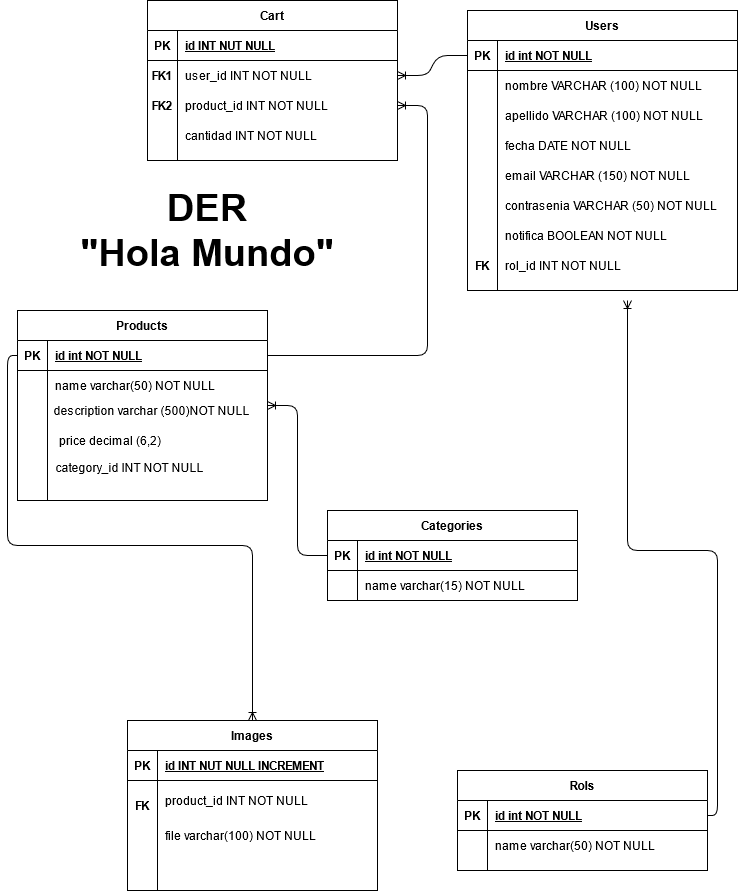

The diagram above was exported from draw.io. Its source (the exported page's mxGraphModel, read from the mxfile embedded in the PNG):
<mxGraphModel dx="868" dy="440" grid="1" gridSize="10" guides="1" tooltips="1" connect="1" arrows="1" fold="1" page="1" pageScale="1" pageWidth="850" pageHeight="1100" math="0" shadow="0" extFonts="Permanent Marker^https://fonts.googleapis.com/css?family=Permanent+Marker">
  <root>
    <mxCell id="0" />
    <mxCell id="1" parent="0" />
    <mxCell id="hUDlSKR7JtssB9sgIbqE-16" value="Rols" style="shape=table;startSize=30;container=1;collapsible=1;childLayout=tableLayout;fixedRows=1;rowLines=0;fontStyle=1;align=center;resizeLast=1;" parent="1" vertex="1">
      <mxGeometry x="500" y="820" width="250" height="100" as="geometry" />
    </mxCell>
    <mxCell id="hUDlSKR7JtssB9sgIbqE-17" value="" style="shape=partialRectangle;collapsible=0;dropTarget=0;pointerEvents=0;fillColor=none;points=[[0,0.5],[1,0.5]];portConstraint=eastwest;top=0;left=0;right=0;bottom=1;" parent="hUDlSKR7JtssB9sgIbqE-16" vertex="1">
      <mxGeometry y="30" width="250" height="30" as="geometry" />
    </mxCell>
    <mxCell id="hUDlSKR7JtssB9sgIbqE-18" value="PK" style="shape=partialRectangle;overflow=hidden;connectable=0;fillColor=none;top=0;left=0;bottom=0;right=0;fontStyle=1;" parent="hUDlSKR7JtssB9sgIbqE-17" vertex="1">
      <mxGeometry width="30" height="30" as="geometry" />
    </mxCell>
    <mxCell id="hUDlSKR7JtssB9sgIbqE-19" value="id int NOT NULL " style="shape=partialRectangle;overflow=hidden;connectable=0;fillColor=none;top=0;left=0;bottom=0;right=0;align=left;spacingLeft=6;fontStyle=5;" parent="hUDlSKR7JtssB9sgIbqE-17" vertex="1">
      <mxGeometry x="30" width="220" height="30" as="geometry" />
    </mxCell>
    <mxCell id="hUDlSKR7JtssB9sgIbqE-20" value="" style="shape=partialRectangle;collapsible=0;dropTarget=0;pointerEvents=0;fillColor=none;points=[[0,0.5],[1,0.5]];portConstraint=eastwest;top=0;left=0;right=0;bottom=0;" parent="hUDlSKR7JtssB9sgIbqE-16" vertex="1">
      <mxGeometry y="60" width="250" height="30" as="geometry" />
    </mxCell>
    <mxCell id="hUDlSKR7JtssB9sgIbqE-21" value="" style="shape=partialRectangle;overflow=hidden;connectable=0;fillColor=none;top=0;left=0;bottom=0;right=0;" parent="hUDlSKR7JtssB9sgIbqE-20" vertex="1">
      <mxGeometry width="30" height="30" as="geometry" />
    </mxCell>
    <mxCell id="hUDlSKR7JtssB9sgIbqE-22" value="name varchar(50) NOT NULL" style="shape=partialRectangle;overflow=hidden;connectable=0;fillColor=none;top=0;left=0;bottom=0;right=0;align=left;spacingLeft=6;" parent="hUDlSKR7JtssB9sgIbqE-20" vertex="1">
      <mxGeometry x="30" width="220" height="30" as="geometry" />
    </mxCell>
    <mxCell id="lByAkGF05kE6l1vEtyMZ-22" value="" style="endArrow=none;html=1;" parent="1" edge="1">
      <mxGeometry width="50" height="50" relative="1" as="geometry">
        <mxPoint x="350" y="570" as="sourcePoint" />
        <mxPoint x="350" y="570" as="targetPoint" />
      </mxGeometry>
    </mxCell>
    <mxCell id="NQRxKnxW27TJUV4ZFzK--1" value="" style="group" parent="1" connectable="0" vertex="1">
      <mxGeometry x="190" y="50" width="250" height="160" as="geometry" />
    </mxCell>
    <mxCell id="hUDlSKR7JtssB9sgIbqE-23" value="Cart" style="shape=table;startSize=30;container=1;collapsible=1;childLayout=tableLayout;fixedRows=1;rowLines=0;fontStyle=1;align=center;resizeLast=1;" parent="NQRxKnxW27TJUV4ZFzK--1" vertex="1">
      <mxGeometry width="250" height="160" as="geometry" />
    </mxCell>
    <mxCell id="hUDlSKR7JtssB9sgIbqE-24" value="" style="shape=partialRectangle;collapsible=0;dropTarget=0;pointerEvents=0;fillColor=none;top=0;left=0;bottom=1;right=0;points=[[0,0.5],[1,0.5]];portConstraint=eastwest;" parent="hUDlSKR7JtssB9sgIbqE-23" vertex="1">
      <mxGeometry y="30" width="250" height="30" as="geometry" />
    </mxCell>
    <mxCell id="hUDlSKR7JtssB9sgIbqE-25" value="PK" style="shape=partialRectangle;connectable=0;fillColor=none;top=0;left=0;bottom=0;right=0;fontStyle=1;overflow=hidden;" parent="hUDlSKR7JtssB9sgIbqE-24" vertex="1">
      <mxGeometry width="30" height="30" as="geometry" />
    </mxCell>
    <mxCell id="hUDlSKR7JtssB9sgIbqE-26" value="id INT NUT NULL" style="shape=partialRectangle;connectable=0;fillColor=none;top=0;left=0;bottom=0;right=0;align=left;spacingLeft=6;fontStyle=5;overflow=hidden;" parent="hUDlSKR7JtssB9sgIbqE-24" vertex="1">
      <mxGeometry x="30" width="220" height="30" as="geometry" />
    </mxCell>
    <mxCell id="hUDlSKR7JtssB9sgIbqE-27" value="" style="shape=partialRectangle;collapsible=0;dropTarget=0;pointerEvents=0;fillColor=none;top=0;left=0;bottom=0;right=0;points=[[0,0.5],[1,0.5]];portConstraint=eastwest;" parent="hUDlSKR7JtssB9sgIbqE-23" vertex="1">
      <mxGeometry y="60" width="250" height="30" as="geometry" />
    </mxCell>
    <mxCell id="hUDlSKR7JtssB9sgIbqE-28" value="" style="shape=partialRectangle;connectable=0;fillColor=none;top=0;left=0;bottom=0;right=0;editable=1;overflow=hidden;" parent="hUDlSKR7JtssB9sgIbqE-27" vertex="1">
      <mxGeometry width="30" height="30" as="geometry" />
    </mxCell>
    <mxCell id="hUDlSKR7JtssB9sgIbqE-29" value="user_id INT NOT NULL" style="shape=partialRectangle;connectable=0;fillColor=none;top=0;left=0;bottom=0;right=0;align=left;spacingLeft=6;overflow=hidden;" parent="hUDlSKR7JtssB9sgIbqE-27" vertex="1">
      <mxGeometry x="30" width="220" height="30" as="geometry" />
    </mxCell>
    <mxCell id="hUDlSKR7JtssB9sgIbqE-30" value="" style="shape=partialRectangle;collapsible=0;dropTarget=0;pointerEvents=0;fillColor=none;top=0;left=0;bottom=0;right=0;points=[[0,0.5],[1,0.5]];portConstraint=eastwest;" parent="hUDlSKR7JtssB9sgIbqE-23" vertex="1">
      <mxGeometry y="90" width="250" height="30" as="geometry" />
    </mxCell>
    <mxCell id="hUDlSKR7JtssB9sgIbqE-31" value="" style="shape=partialRectangle;connectable=0;fillColor=none;top=0;left=0;bottom=0;right=0;editable=1;overflow=hidden;" parent="hUDlSKR7JtssB9sgIbqE-30" vertex="1">
      <mxGeometry width="30" height="30" as="geometry" />
    </mxCell>
    <mxCell id="hUDlSKR7JtssB9sgIbqE-32" value="product_id INT NOT NULL" style="shape=partialRectangle;connectable=0;fillColor=none;top=0;left=0;bottom=0;right=0;align=left;spacingLeft=6;overflow=hidden;" parent="hUDlSKR7JtssB9sgIbqE-30" vertex="1">
      <mxGeometry x="30" width="220" height="30" as="geometry" />
    </mxCell>
    <mxCell id="hUDlSKR7JtssB9sgIbqE-36" value="FK1" style="shape=partialRectangle;connectable=0;fillColor=none;top=0;left=0;bottom=0;right=0;fontStyle=1;overflow=hidden;" parent="NQRxKnxW27TJUV4ZFzK--1" vertex="1">
      <mxGeometry y="60" width="30" height="30" as="geometry" />
    </mxCell>
    <mxCell id="hUDlSKR7JtssB9sgIbqE-37" value="FK2" style="shape=partialRectangle;connectable=0;fillColor=none;top=0;left=0;bottom=0;right=0;fontStyle=1;overflow=hidden;" parent="NQRxKnxW27TJUV4ZFzK--1" vertex="1">
      <mxGeometry y="90" width="30" height="30" as="geometry" />
    </mxCell>
    <mxCell id="hUDlSKR7JtssB9sgIbqE-38" value="cantidad INT NOT NULL" style="shape=partialRectangle;connectable=0;fillColor=none;top=0;left=0;bottom=0;right=0;align=left;spacingLeft=6;overflow=hidden;" parent="NQRxKnxW27TJUV4ZFzK--1" vertex="1">
      <mxGeometry x="30" y="120" width="220" height="30" as="geometry" />
    </mxCell>
    <mxCell id="NQRxKnxW27TJUV4ZFzK--5" value="" style="group" parent="1" connectable="0" vertex="1">
      <mxGeometry x="510" y="60" width="270" height="280" as="geometry" />
    </mxCell>
    <mxCell id="r2eBvrDpdCf5yrsMjCdE-1" value="Users" style="shape=table;startSize=30;container=1;collapsible=1;childLayout=tableLayout;fixedRows=1;rowLines=0;fontStyle=1;align=center;resizeLast=1;" parent="NQRxKnxW27TJUV4ZFzK--5" vertex="1">
      <mxGeometry width="270" height="280" as="geometry" />
    </mxCell>
    <mxCell id="r2eBvrDpdCf5yrsMjCdE-2" value="" style="shape=partialRectangle;collapsible=0;dropTarget=0;pointerEvents=0;fillColor=none;top=0;left=0;bottom=1;right=0;points=[[0,0.5],[1,0.5]];portConstraint=eastwest;" parent="r2eBvrDpdCf5yrsMjCdE-1" vertex="1">
      <mxGeometry y="30" width="270" height="30" as="geometry" />
    </mxCell>
    <mxCell id="r2eBvrDpdCf5yrsMjCdE-3" value="PK" style="shape=partialRectangle;connectable=0;fillColor=none;top=0;left=0;bottom=0;right=0;fontStyle=1;overflow=hidden;" parent="r2eBvrDpdCf5yrsMjCdE-2" vertex="1">
      <mxGeometry width="30" height="30" as="geometry" />
    </mxCell>
    <mxCell id="r2eBvrDpdCf5yrsMjCdE-4" value="id int NOT NULL" style="shape=partialRectangle;connectable=0;fillColor=none;top=0;left=0;bottom=0;right=0;align=left;spacingLeft=6;fontStyle=5;overflow=hidden;" parent="r2eBvrDpdCf5yrsMjCdE-2" vertex="1">
      <mxGeometry x="30" width="240" height="30" as="geometry" />
    </mxCell>
    <mxCell id="r2eBvrDpdCf5yrsMjCdE-5" value="" style="shape=partialRectangle;collapsible=0;dropTarget=0;pointerEvents=0;fillColor=none;top=0;left=0;bottom=0;right=0;points=[[0,0.5],[1,0.5]];portConstraint=eastwest;" parent="r2eBvrDpdCf5yrsMjCdE-1" vertex="1">
      <mxGeometry y="60" width="270" height="30" as="geometry" />
    </mxCell>
    <mxCell id="r2eBvrDpdCf5yrsMjCdE-6" value="" style="shape=partialRectangle;connectable=0;fillColor=none;top=0;left=0;bottom=0;right=0;editable=1;overflow=hidden;" parent="r2eBvrDpdCf5yrsMjCdE-5" vertex="1">
      <mxGeometry width="30" height="30" as="geometry" />
    </mxCell>
    <mxCell id="r2eBvrDpdCf5yrsMjCdE-7" value="nombre VARCHAR (100) NOT NULL" style="shape=partialRectangle;connectable=0;fillColor=none;top=0;left=0;bottom=0;right=0;align=left;spacingLeft=6;overflow=hidden;" parent="r2eBvrDpdCf5yrsMjCdE-5" vertex="1">
      <mxGeometry x="30" width="240" height="30" as="geometry" />
    </mxCell>
    <mxCell id="r2eBvrDpdCf5yrsMjCdE-8" value="" style="shape=partialRectangle;collapsible=0;dropTarget=0;pointerEvents=0;fillColor=none;top=0;left=0;bottom=0;right=0;points=[[0,0.5],[1,0.5]];portConstraint=eastwest;" parent="r2eBvrDpdCf5yrsMjCdE-1" vertex="1">
      <mxGeometry y="90" width="270" height="30" as="geometry" />
    </mxCell>
    <mxCell id="r2eBvrDpdCf5yrsMjCdE-9" value="" style="shape=partialRectangle;connectable=0;fillColor=none;top=0;left=0;bottom=0;right=0;editable=1;overflow=hidden;" parent="r2eBvrDpdCf5yrsMjCdE-8" vertex="1">
      <mxGeometry width="30" height="30" as="geometry" />
    </mxCell>
    <mxCell id="r2eBvrDpdCf5yrsMjCdE-10" value="apellido VARCHAR (100) NOT NULL" style="shape=partialRectangle;connectable=0;fillColor=none;top=0;left=0;bottom=0;right=0;align=left;spacingLeft=6;overflow=hidden;" parent="r2eBvrDpdCf5yrsMjCdE-8" vertex="1">
      <mxGeometry x="30" width="240" height="30" as="geometry" />
    </mxCell>
    <mxCell id="r2eBvrDpdCf5yrsMjCdE-11" value="" style="shape=partialRectangle;collapsible=0;dropTarget=0;pointerEvents=0;fillColor=none;top=0;left=0;bottom=0;right=0;points=[[0,0.5],[1,0.5]];portConstraint=eastwest;" parent="r2eBvrDpdCf5yrsMjCdE-1" vertex="1">
      <mxGeometry y="120" width="270" height="30" as="geometry" />
    </mxCell>
    <mxCell id="r2eBvrDpdCf5yrsMjCdE-12" value="" style="shape=partialRectangle;connectable=0;fillColor=none;top=0;left=0;bottom=0;right=0;editable=1;overflow=hidden;" parent="r2eBvrDpdCf5yrsMjCdE-11" vertex="1">
      <mxGeometry width="30" height="30" as="geometry" />
    </mxCell>
    <mxCell id="r2eBvrDpdCf5yrsMjCdE-13" value="fecha DATE NOT NULL" style="shape=partialRectangle;connectable=0;fillColor=none;top=0;left=0;bottom=0;right=0;align=left;spacingLeft=6;overflow=hidden;" parent="r2eBvrDpdCf5yrsMjCdE-11" vertex="1">
      <mxGeometry x="30" width="240" height="30" as="geometry" />
    </mxCell>
    <mxCell id="r2eBvrDpdCf5yrsMjCdE-14" value="email VARCHAR (150) NOT NULL" style="shape=partialRectangle;connectable=0;fillColor=none;top=0;left=0;bottom=0;right=0;align=left;spacingLeft=6;overflow=hidden;" parent="NQRxKnxW27TJUV4ZFzK--5" vertex="1">
      <mxGeometry x="30" y="150" width="240" height="30" as="geometry" />
    </mxCell>
    <mxCell id="r2eBvrDpdCf5yrsMjCdE-15" value="contrasenia VARCHAR (50) NOT NULL" style="shape=partialRectangle;connectable=0;fillColor=none;top=0;left=0;bottom=0;right=0;align=left;spacingLeft=6;overflow=hidden;" parent="NQRxKnxW27TJUV4ZFzK--5" vertex="1">
      <mxGeometry x="30" y="180" width="240" height="30" as="geometry" />
    </mxCell>
    <mxCell id="r2eBvrDpdCf5yrsMjCdE-17" value="notifica BOOLEAN NOT NULL" style="shape=partialRectangle;connectable=0;fillColor=none;top=0;left=0;bottom=0;right=0;align=left;spacingLeft=6;overflow=hidden;" parent="NQRxKnxW27TJUV4ZFzK--5" vertex="1">
      <mxGeometry x="30" y="210" width="240" height="30" as="geometry" />
    </mxCell>
    <mxCell id="hUDlSKR7JtssB9sgIbqE-1" value="rol_id INT NOT NULL" style="shape=partialRectangle;connectable=0;fillColor=none;top=0;left=0;bottom=0;right=0;align=left;spacingLeft=6;overflow=hidden;" parent="NQRxKnxW27TJUV4ZFzK--5" vertex="1">
      <mxGeometry x="30" y="240" width="240" height="30" as="geometry" />
    </mxCell>
    <mxCell id="hUDlSKR7JtssB9sgIbqE-2" value="FK" style="shape=partialRectangle;connectable=0;fillColor=none;top=0;left=0;bottom=0;right=0;fontStyle=1;overflow=hidden;" parent="NQRxKnxW27TJUV4ZFzK--5" vertex="1">
      <mxGeometry y="240" width="30" height="30" as="geometry" />
    </mxCell>
    <mxCell id="-kHabVVPuMrr9xZaVfTc-11" value="" style="group" parent="1" vertex="1" connectable="0">
      <mxGeometry x="170" y="770" width="250" height="170" as="geometry" />
    </mxCell>
    <mxCell id="YVuaPZMCRCPRqn6cpaLA-1" value="Images" style="shape=table;startSize=30;container=1;collapsible=1;childLayout=tableLayout;fixedRows=1;rowLines=0;fontStyle=1;align=center;resizeLast=1;" parent="-kHabVVPuMrr9xZaVfTc-11" vertex="1">
      <mxGeometry width="250" height="170" as="geometry" />
    </mxCell>
    <mxCell id="YVuaPZMCRCPRqn6cpaLA-2" value="" style="shape=partialRectangle;collapsible=0;dropTarget=0;pointerEvents=0;fillColor=none;top=0;left=0;bottom=1;right=0;points=[[0,0.5],[1,0.5]];portConstraint=eastwest;" parent="YVuaPZMCRCPRqn6cpaLA-1" vertex="1">
      <mxGeometry y="30" width="250" height="30" as="geometry" />
    </mxCell>
    <mxCell id="YVuaPZMCRCPRqn6cpaLA-3" value="PK" style="shape=partialRectangle;connectable=0;fillColor=none;top=0;left=0;bottom=0;right=0;fontStyle=1;overflow=hidden;" parent="YVuaPZMCRCPRqn6cpaLA-2" vertex="1">
      <mxGeometry width="30" height="30" as="geometry" />
    </mxCell>
    <mxCell id="YVuaPZMCRCPRqn6cpaLA-4" value="id INT NUT NULL INCREMENT" style="shape=partialRectangle;connectable=0;fillColor=none;top=0;left=0;bottom=0;right=0;align=left;spacingLeft=6;fontStyle=5;overflow=hidden;" parent="YVuaPZMCRCPRqn6cpaLA-2" vertex="1">
      <mxGeometry x="30" width="220" height="30" as="geometry" />
    </mxCell>
    <mxCell id="YVuaPZMCRCPRqn6cpaLA-8" value="" style="shape=partialRectangle;collapsible=0;dropTarget=0;pointerEvents=0;fillColor=none;top=0;left=0;bottom=0;right=0;points=[[0,0.5],[1,0.5]];portConstraint=eastwest;" parent="YVuaPZMCRCPRqn6cpaLA-1" vertex="1">
      <mxGeometry y="60" width="250" height="40" as="geometry" />
    </mxCell>
    <mxCell id="YVuaPZMCRCPRqn6cpaLA-9" value="" style="shape=partialRectangle;connectable=0;fillColor=none;top=0;left=0;bottom=0;right=0;editable=1;overflow=hidden;" parent="YVuaPZMCRCPRqn6cpaLA-8" vertex="1">
      <mxGeometry width="30" height="40" as="geometry" />
    </mxCell>
    <mxCell id="YVuaPZMCRCPRqn6cpaLA-10" value="product_id INT NOT NULL" style="shape=partialRectangle;connectable=0;fillColor=none;top=0;left=0;bottom=0;right=0;align=left;spacingLeft=6;overflow=hidden;" parent="YVuaPZMCRCPRqn6cpaLA-8" vertex="1">
      <mxGeometry x="30" width="220" height="40" as="geometry" />
    </mxCell>
    <mxCell id="YVuaPZMCRCPRqn6cpaLA-5" value="" style="shape=partialRectangle;collapsible=0;dropTarget=0;pointerEvents=0;fillColor=none;top=0;left=0;bottom=0;right=0;points=[[0,0.5],[1,0.5]];portConstraint=eastwest;" parent="YVuaPZMCRCPRqn6cpaLA-1" vertex="1">
      <mxGeometry y="100" width="250" height="30" as="geometry" />
    </mxCell>
    <mxCell id="YVuaPZMCRCPRqn6cpaLA-6" value="" style="shape=partialRectangle;connectable=0;fillColor=none;top=0;left=0;bottom=0;right=0;editable=1;overflow=hidden;" parent="YVuaPZMCRCPRqn6cpaLA-5" vertex="1">
      <mxGeometry width="30" height="30" as="geometry" />
    </mxCell>
    <mxCell id="YVuaPZMCRCPRqn6cpaLA-7" value="file varchar(100) NOT NULL" style="shape=partialRectangle;connectable=0;fillColor=none;top=0;left=0;bottom=0;right=0;align=left;spacingLeft=6;overflow=hidden;" parent="YVuaPZMCRCPRqn6cpaLA-5" vertex="1">
      <mxGeometry x="30" width="220" height="30" as="geometry" />
    </mxCell>
    <mxCell id="YVuaPZMCRCPRqn6cpaLA-11" value="FK" style="shape=partialRectangle;connectable=0;fillColor=none;top=0;left=0;bottom=0;right=0;fontStyle=1;overflow=hidden;" parent="-kHabVVPuMrr9xZaVfTc-11" vertex="1">
      <mxGeometry y="70" width="30" height="30" as="geometry" />
    </mxCell>
    <mxCell id="NQRxKnxW27TJUV4ZFzK--7" value="" style="fontSize=12;html=1;endArrow=ERoneToMany;exitX=1;exitY=0.5;exitDx=0;exitDy=0;edgeStyle=orthogonalEdgeStyle;" parent="1" source="hUDlSKR7JtssB9sgIbqE-17" edge="1">
      <mxGeometry width="100" height="100" relative="1" as="geometry">
        <mxPoint x="320" y="370" as="sourcePoint" />
        <mxPoint x="670" y="350" as="targetPoint" />
      </mxGeometry>
    </mxCell>
    <mxCell id="NQRxKnxW27TJUV4ZFzK--8" value="" style="edgeStyle=entityRelationEdgeStyle;fontSize=12;html=1;endArrow=ERoneToMany;" parent="1" source="r2eBvrDpdCf5yrsMjCdE-2" target="hUDlSKR7JtssB9sgIbqE-27" edge="1">
      <mxGeometry width="100" height="100" relative="1" as="geometry">
        <mxPoint x="320" y="348.5" as="sourcePoint" />
        <mxPoint x="420" y="248.5" as="targetPoint" />
      </mxGeometry>
    </mxCell>
    <mxCell id="NQRxKnxW27TJUV4ZFzK--9" value="" style="edgeStyle=entityRelationEdgeStyle;fontSize=12;html=1;endArrow=ERoneToMany;" parent="1" source="C-vyLk0tnHw3VtMMgP7b-24" target="hUDlSKR7JtssB9sgIbqE-30" edge="1">
      <mxGeometry width="100" height="100" relative="1" as="geometry">
        <mxPoint x="310" y="330" as="sourcePoint" />
        <mxPoint x="410" y="230" as="targetPoint" />
      </mxGeometry>
    </mxCell>
    <mxCell id="NQRxKnxW27TJUV4ZFzK--10" value="" style="fontSize=12;html=1;endArrow=ERoneToMany;exitX=0;exitY=0.5;exitDx=0;exitDy=0;edgeStyle=orthogonalEdgeStyle;" parent="1" source="C-vyLk0tnHw3VtMMgP7b-24" target="YVuaPZMCRCPRqn6cpaLA-1" edge="1">
      <mxGeometry width="100" height="100" relative="1" as="geometry">
        <mxPoint x="-180" y="100" as="sourcePoint" />
        <mxPoint x="-200" y="370" as="targetPoint" />
      </mxGeometry>
    </mxCell>
    <mxCell id="lByAkGF05kE6l1vEtyMZ-179" value="Categories" style="shape=table;startSize=30;container=1;collapsible=1;childLayout=tableLayout;fixedRows=1;rowLines=0;fontStyle=1;align=center;resizeLast=1;" parent="1" vertex="1">
      <mxGeometry x="370" y="560" width="250" height="90" as="geometry" />
    </mxCell>
    <mxCell id="lByAkGF05kE6l1vEtyMZ-180" value="" style="shape=partialRectangle;collapsible=0;dropTarget=0;pointerEvents=0;fillColor=none;points=[[0,0.5],[1,0.5]];portConstraint=eastwest;top=0;left=0;right=0;bottom=1;" parent="lByAkGF05kE6l1vEtyMZ-179" vertex="1">
      <mxGeometry y="30" width="250" height="30" as="geometry" />
    </mxCell>
    <mxCell id="lByAkGF05kE6l1vEtyMZ-181" value="PK" style="shape=partialRectangle;overflow=hidden;connectable=0;fillColor=none;top=0;left=0;bottom=0;right=0;fontStyle=1;" parent="lByAkGF05kE6l1vEtyMZ-180" vertex="1">
      <mxGeometry width="30" height="30" as="geometry" />
    </mxCell>
    <mxCell id="lByAkGF05kE6l1vEtyMZ-182" value="id int NOT NULL " style="shape=partialRectangle;overflow=hidden;connectable=0;fillColor=none;top=0;left=0;bottom=0;right=0;align=left;spacingLeft=6;fontStyle=5;" parent="lByAkGF05kE6l1vEtyMZ-180" vertex="1">
      <mxGeometry x="30" width="220" height="30" as="geometry" />
    </mxCell>
    <mxCell id="lByAkGF05kE6l1vEtyMZ-183" value="" style="shape=partialRectangle;collapsible=0;dropTarget=0;pointerEvents=0;fillColor=none;points=[[0,0.5],[1,0.5]];portConstraint=eastwest;top=0;left=0;right=0;bottom=0;" parent="lByAkGF05kE6l1vEtyMZ-179" vertex="1">
      <mxGeometry y="60" width="250" height="30" as="geometry" />
    </mxCell>
    <mxCell id="lByAkGF05kE6l1vEtyMZ-184" value="" style="shape=partialRectangle;overflow=hidden;connectable=0;fillColor=none;top=0;left=0;bottom=0;right=0;" parent="lByAkGF05kE6l1vEtyMZ-183" vertex="1">
      <mxGeometry width="30" height="30" as="geometry" />
    </mxCell>
    <mxCell id="lByAkGF05kE6l1vEtyMZ-185" value="name varchar(15) NOT NULL" style="shape=partialRectangle;overflow=hidden;connectable=0;fillColor=none;top=0;left=0;bottom=0;right=0;align=left;spacingLeft=6;" parent="lByAkGF05kE6l1vEtyMZ-183" vertex="1">
      <mxGeometry x="30" width="220" height="30" as="geometry" />
    </mxCell>
    <mxCell id="NQRxKnxW27TJUV4ZFzK--11" value="" style="edgeStyle=entityRelationEdgeStyle;fontSize=12;html=1;endArrow=ERoneToMany;" parent="1" source="lByAkGF05kE6l1vEtyMZ-180" target="C-vyLk0tnHw3VtMMgP7b-23" edge="1">
      <mxGeometry width="100" height="100" relative="1" as="geometry">
        <mxPoint x="280" y="360" as="sourcePoint" />
        <mxPoint x="170" y="230" as="targetPoint" />
      </mxGeometry>
    </mxCell>
    <mxCell id="NQRxKnxW27TJUV4ZFzK--6" value="" style="group" parent="1" connectable="0" vertex="1">
      <mxGeometry x="60" y="360" width="250" height="190" as="geometry" />
    </mxCell>
    <mxCell id="C-vyLk0tnHw3VtMMgP7b-23" value="Products" style="shape=table;startSize=30;container=1;collapsible=1;childLayout=tableLayout;fixedRows=1;rowLines=0;fontStyle=1;align=center;resizeLast=1;" parent="NQRxKnxW27TJUV4ZFzK--6" vertex="1">
      <mxGeometry width="250" height="190" as="geometry" />
    </mxCell>
    <mxCell id="C-vyLk0tnHw3VtMMgP7b-24" value="" style="shape=partialRectangle;collapsible=0;dropTarget=0;pointerEvents=0;fillColor=none;points=[[0,0.5],[1,0.5]];portConstraint=eastwest;top=0;left=0;right=0;bottom=1;" parent="C-vyLk0tnHw3VtMMgP7b-23" vertex="1">
      <mxGeometry y="30" width="250" height="30" as="geometry" />
    </mxCell>
    <mxCell id="C-vyLk0tnHw3VtMMgP7b-25" value="PK" style="shape=partialRectangle;overflow=hidden;connectable=0;fillColor=none;top=0;left=0;bottom=0;right=0;fontStyle=1;" parent="C-vyLk0tnHw3VtMMgP7b-24" vertex="1">
      <mxGeometry width="30" height="30" as="geometry" />
    </mxCell>
    <mxCell id="C-vyLk0tnHw3VtMMgP7b-26" value="id int NOT NULL " style="shape=partialRectangle;overflow=hidden;connectable=0;fillColor=none;top=0;left=0;bottom=0;right=0;align=left;spacingLeft=6;fontStyle=5;" parent="C-vyLk0tnHw3VtMMgP7b-24" vertex="1">
      <mxGeometry x="30" width="220" height="30" as="geometry" />
    </mxCell>
    <mxCell id="C-vyLk0tnHw3VtMMgP7b-27" value="" style="shape=partialRectangle;collapsible=0;dropTarget=0;pointerEvents=0;fillColor=none;points=[[0,0.5],[1,0.5]];portConstraint=eastwest;top=0;left=0;right=0;bottom=0;" parent="C-vyLk0tnHw3VtMMgP7b-23" vertex="1">
      <mxGeometry y="60" width="250" height="30" as="geometry" />
    </mxCell>
    <mxCell id="C-vyLk0tnHw3VtMMgP7b-28" value="" style="shape=partialRectangle;overflow=hidden;connectable=0;fillColor=none;top=0;left=0;bottom=0;right=0;" parent="C-vyLk0tnHw3VtMMgP7b-27" vertex="1">
      <mxGeometry width="30" height="30" as="geometry" />
    </mxCell>
    <mxCell id="C-vyLk0tnHw3VtMMgP7b-29" value="name varchar(50) NOT NULL" style="shape=partialRectangle;overflow=hidden;connectable=0;fillColor=none;top=0;left=0;bottom=0;right=0;align=left;spacingLeft=6;" parent="C-vyLk0tnHw3VtMMgP7b-27" vertex="1">
      <mxGeometry x="30" width="220" height="30" as="geometry" />
    </mxCell>
    <mxCell id="lByAkGF05kE6l1vEtyMZ-2" value="description varchar (500)NOT NULL" style="text;html=1;align=center;verticalAlign=middle;resizable=0;points=[];autosize=1;strokeColor=none;fillColor=none;" parent="NQRxKnxW27TJUV4ZFzK--6" vertex="1">
      <mxGeometry x="29" y="90" width="210" height="20" as="geometry" />
    </mxCell>
    <mxCell id="lByAkGF05kE6l1vEtyMZ-3" value="price decimal (6,2)" style="text;html=1;align=left;verticalAlign=middle;resizable=0;points=[];autosize=1;strokeColor=none;fillColor=none;" parent="NQRxKnxW27TJUV4ZFzK--6" vertex="1">
      <mxGeometry x="40" y="120" width="110" height="20" as="geometry" />
    </mxCell>
    <mxCell id="vdAPhA-0vayQquncqDf6-4" value="category_id INT NOT NULL " style="text;html=1;align=center;verticalAlign=middle;resizable=0;points=[];autosize=1;strokeColor=none;fillColor=none;" parent="NQRxKnxW27TJUV4ZFzK--6" vertex="1">
      <mxGeometry x="32" y="147" width="160" height="20" as="geometry" />
    </mxCell>
    <mxCell id="NQRxKnxW27TJUV4ZFzK--12" value="DER &lt;br&gt;&quot;Hola Mundo&quot;" style="text;html=1;strokeColor=none;fillColor=none;align=center;verticalAlign=middle;whiteSpace=wrap;rounded=0;fontStyle=1;fontSize=38;" parent="1" vertex="1">
      <mxGeometry x="90" y="270" width="320" height="20" as="geometry" />
    </mxCell>
  </root>
</mxGraphModel>